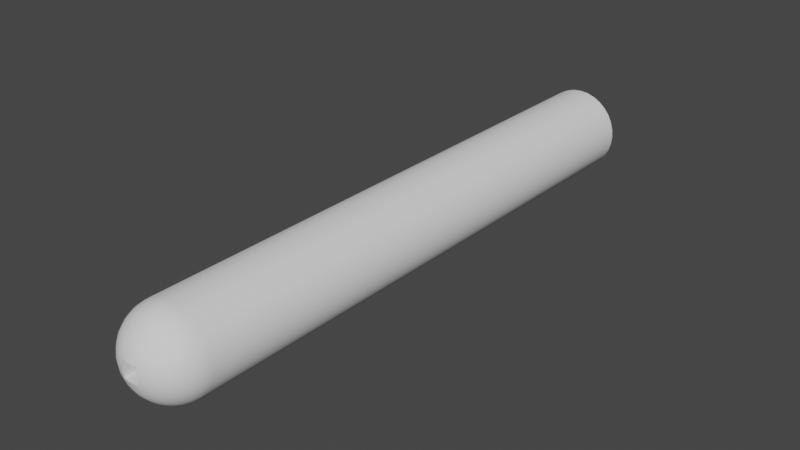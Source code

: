 # Source: laser.blend  (saved by Blender 2.83.18; exported with 4.5.12 LTS)
import bpy
from mathutils import Matrix  # noqa: F401  (used for matrix-valued properties, if any)

bpy.ops.wm.read_factory_settings(use_empty=True)
scene = bpy.context.scene
scene.name = 'Scene'

# ---- collections
col_collection = bpy.data.collections.new('Collection'); scene.collection.children.link(col_collection)

# ---- world
world_world = bpy.data.worlds.new('World'); scene.world = world_world
world_world.use_nodes = True; world_world.node_tree.nodes.clear()
_N = world_world.node_tree.nodes; _L = world_world.node_tree.links
n0 = _N.new('ShaderNodeOutputWorld'); n0.name = 'World Output'; n0.location = (300, 300)
n1 = _N.new('ShaderNodeBackground'); n1.name = 'Background'; n1.location = (10, 300)
n1.inputs[0].default_value = (0.05088, 0.05088, 0.05088, 1.0)
_L.new(n1.outputs[0], n0.inputs[0])
n0.is_active_output = True
world_world.color = (0.05088, 0.05088, 0.05088)
world_world.use_sun_shadow = False
world_world.sun_shadow_jitter_overblur = 0.0

# ---- meshes
me_cylinder = bpy.data.meshes.new('Cylinder')
me_cylinder.from_pydata([(2e-07, -1.029, -0.1471), (2e-07, -1.057, -0.1386), (2e-07, -1.083, -0.1247), (2e-07, -1.106, -0.1061), (2e-07, -1.125, -0.08334), (2e-07, -1.139, -0.0574), (2e-07, -1.147, -0.02926), (2e-07, -1.147, 0.02926), (2e-07, -1.083, 0.1247), (0.005709, -1.029, -0.1471), (0.0112, -1.056, -0.1386), (0.01626, -1.082, -0.1247), (0.02069, -1.104, -0.1061), (0.02433, -1.122, -0.08334), (0.02704, -1.136, -0.0574), (0.0287, -1.144, -0.02926), (0.02926, -1.147, 3.576e-07), (0.0287, -1.144, 0.02926), (0.02704, -1.136, 0.0574), (0.02433, -1.122, 0.08334), (0.02069, -1.104, 0.1061), (0.01626, -1.082, 0.1247), (0.0112, -1.056, 0.1386), (0.005709, -1.029, 0.1471), (0.0112, -1.027, -0.1471), (0.02197, -1.053, -0.1386), (0.03189, -1.077, -0.1247), (0.04059, -1.098, -0.1061), (0.04773, -1.115, -0.08334), (0.05303, -1.128, -0.0574), (0.0563, -1.136, -0.02926), (0.0574, -1.139, 3.576e-07), (0.0563, -1.136, 0.02926), (0.05303, -1.128, 0.0574), (0.04773, -1.115, 0.08334), (0.04059, -1.098, 0.1061), (0.03189, -1.077, 0.1247), (0.02197, -1.053, 0.1386), (0.0112, -1.027, 0.1471), (0.01626, -1.024, -0.1471), (0.03189, -1.048, -0.1386), (0.0463, -1.069, -0.1247), (0.05893, -1.088, -0.1061), (0.06929, -1.104, -0.08334), (0.07699, -1.115, -0.0574), (0.08173, -1.122, -0.02926), (0.08334, -1.125, 3.576e-07), (0.08173, -1.122, 0.02926), (0.07699, -1.115, 0.0574), (0.06929, -1.104, 0.08334), (0.05893, -1.088, 0.1061), (0.0463, -1.069, 0.1247), (0.03189, -1.048, 0.1386), (0.01626, -1.024, 0.1471), (0.02069, -1.021, -0.1471), (0.04059, -1.041, -0.1386), (0.05893, -1.059, -0.1247), (0.075, -1.075, -0.1061), (0.08819, -1.088, -0.08334), (0.09799, -1.098, -0.0574), (0.104, -1.104, -0.02926), (0.1061, -1.106, 3.576e-07), (0.104, -1.104, 0.02926), (0.09799, -1.098, 0.0574), (0.08819, -1.088, 0.08334), (0.075, -1.075, 0.1061), (0.05893, -1.059, 0.1247), (0.04059, -1.041, 0.1386), (0.02069, -1.021, 0.1471), (0.02433, -1.016, -0.1471), (0.04773, -1.032, -0.1386), (0.06929, -1.046, -0.1247), (0.08819, -1.059, -0.1061), (0.1037, -1.069, -0.08334), (0.1152, -1.077, -0.0574), (0.1223, -1.082, -0.02926), (0.1247, -1.083, 3.576e-07), (0.1223, -1.082, 0.02926), (0.1152, -1.077, 0.0574), (0.1037, -1.069, 0.08334), (0.08819, -1.059, 0.1061), (0.06929, -1.046, 0.1247), (0.04773, -1.032, 0.1386), (0.02433, -1.016, 0.1471), (0.02704, -1.011, -0.1471), (0.05303, -1.022, -0.1386), (0.07699, -1.032, -0.1247), (0.09799, -1.041, -0.1061), (0.1152, -1.048, -0.08334), (0.128, -1.053, -0.0574), (0.1359, -1.056, -0.02926), (0.1386, -1.057, 3.576e-07), (0.1359, -1.056, 0.02926), (0.128, -1.053, 0.0574), (0.1152, -1.048, 0.08334), (0.09799, -1.041, 0.1061), (0.07699, -1.032, 0.1247), (0.05303, -1.022, 0.1386), (0.02704, -1.011, 0.1471), (0.0287, -1.006, -0.1471), (0.0563, -1.011, -0.1386), (0.08173, -1.016, -0.1247), (0.104, -1.021, -0.1061), (0.1223, -1.024, -0.08334), (0.1359, -1.027, -0.0574), (0.1443, -1.029, -0.02926), (0.1471, -1.029, 3.576e-07), (0.1443, -1.029, 0.02926), (0.1359, -1.027, 0.0574), (0.1223, -1.024, 0.08334), (0.104, -1.021, 0.1061), (0.08173, -1.016, 0.1247), (0.0563, -1.011, 0.1386), (0.0287, -1.006, 0.1471), (0.1061, -1.0, -0.1061), (0.1247, -1.0, -0.08334), (0.1471, -1.0, -0.02926), (0.15, -1.0, 2.98e-07), (0.1471, -1.0, 0.02926), (0.1386, -1.0, 0.0574), (0.1247, -1.0, 0.08334), (0.1061, -1.0, 0.1061), (0.08334, -1.0, 0.1247), (0.02926, -1.0, 0.1471), (-0.0574, -1.0, -0.1386), (-0.1471, -1.0, -0.02926), (-0.15, -1.0, 3.576e-07), (-0.1386, -1.0, 0.0574), (-0.08334, -1.0, 0.1247), (-0.0574, -1.0, 0.1386), (-0.0287, -1.006, -0.1471), (-0.0563, -1.011, -0.1386), (-0.08173, -1.016, -0.1247), (-0.104, -1.021, -0.1061), (-0.1223, -1.024, -0.08334), (-0.1359, -1.027, -0.0574), (-0.1443, -1.029, -0.02926), (-0.1471, -1.029, 3.576e-07), (-0.1443, -1.029, 0.02926), (-0.1359, -1.027, 0.0574), (-0.1223, -1.024, 0.08334), (-0.104, -1.021, 0.1061), (-0.08173, -1.016, 0.1247), (-0.0563, -1.011, 0.1386), (-0.0287, -1.006, 0.1471), (-0.02704, -1.011, -0.1471), (-0.05303, -1.022, -0.1386), (-0.07699, -1.032, -0.1247), (-0.09799, -1.041, -0.1061), (-0.1152, -1.048, -0.08334), (-0.128, -1.053, -0.0574), (-0.1359, -1.056, -0.02926), (-0.1386, -1.057, 3.576e-07), (-0.1359, -1.056, 0.02926), (-0.128, -1.053, 0.0574), (-0.1152, -1.048, 0.08334), (-0.09799, -1.041, 0.1061), (-0.07699, -1.032, 0.1247), (-0.05303, -1.022, 0.1386), (-0.02704, -1.011, 0.1471), (-0.02433, -1.016, -0.1471), (-0.04773, -1.032, -0.1386), (-0.06929, -1.046, -0.1247), (-0.08819, -1.059, -0.1061), (-0.1037, -1.069, -0.08334), (-0.1152, -1.077, -0.0574), (-0.1223, -1.082, -0.02926), (-0.1247, -1.083, 3.576e-07), (-0.1223, -1.082, 0.02926), (-0.1152, -1.077, 0.0574), (-0.1037, -1.069, 0.08334), (-0.08819, -1.059, 0.1061), (-0.06929, -1.046, 0.1247), (-0.04773, -1.032, 0.1386), (-0.02433, -1.016, 0.1471), (-0.02069, -1.021, -0.1471), (-0.04059, -1.041, -0.1386), (-0.05893, -1.059, -0.1247), (-0.075, -1.075, -0.1061), (-0.08819, -1.088, -0.08334), (-0.09799, -1.098, -0.0574), (-0.104, -1.104, -0.02926), (-0.1061, -1.106, 3.576e-07), (-0.104, -1.104, 0.02926), (-0.09799, -1.098, 0.0574), (-0.08819, -1.088, 0.08334), (-0.075, -1.075, 0.1061), (-0.05893, -1.059, 0.1247), (-0.04059, -1.041, 0.1386), (-0.02069, -1.021, 0.1471), (-0.01626, -1.024, -0.1471), (-0.03189, -1.048, -0.1386), (-0.0463, -1.069, -0.1247), (-0.05893, -1.088, -0.1061), (-0.06929, -1.104, -0.08334), (-0.07699, -1.115, -0.0574), (-0.08173, -1.122, -0.02926), (-0.08334, -1.125, 3.576e-07), (-0.08173, -1.122, 0.02926), (-0.07699, -1.115, 0.0574), (-0.06929, -1.104, 0.08334), (-0.05893, -1.088, 0.1061), (-0.0463, -1.069, 0.1247), (-0.03189, -1.048, 0.1386), (-0.01626, -1.024, 0.1471), (-0.0112, -1.027, -0.1471), (-0.02197, -1.053, -0.1386), (-0.03189, -1.077, -0.1247), (-0.04059, -1.098, -0.1061), (-0.04773, -1.115, -0.08334), (-0.05303, -1.128, -0.0574), (-0.0563, -1.136, -0.02926), (-0.0574, -1.139, 3.576e-07), (-0.0563, -1.136, 0.02926), (-0.05303, -1.128, 0.0574), (-0.04773, -1.115, 0.08334), (-0.04059, -1.098, 0.1061), (-0.03189, -1.077, 0.1247), (-0.02197, -1.053, 0.1386), (-0.0112, -1.027, 0.1471), (-0.005709, -1.029, -0.1471), (-0.0112, -1.056, -0.1386), (-0.01626, -1.082, -0.1247), (-0.02069, -1.104, -0.1061), (-0.02433, -1.122, -0.08334), (-0.02704, -1.136, -0.0574), (-0.0287, -1.144, -0.02926), (-0.02926, -1.147, 3.576e-07), (-0.0287, -1.144, 0.02926), (-0.02704, -1.136, 0.0574), (-0.02433, -1.122, 0.08334), (-0.02069, -1.104, 0.1061), (-0.01626, -1.082, 0.1247), (-0.0112, -1.056, 0.1386), (-0.005709, -1.029, 0.1471), (2.095e-07, -1.139, 0.0574), (2.408e-07, -1.125, 0.08334), (2.229e-07, -1.106, 0.1061), (2.117e-07, -1.057, 0.1386), (2.022e-07, -1.029, 0.1471), (1.655e-07, -1.0, -0.15), (2e-07, 1.0, -0.15), (0.02926, -1.0, -0.1471), (0.02926, 1.0, -0.1471), (0.0574, -1.0, -0.1386), (0.0574, 1.0, -0.1386), (0.08334, -1.0, -0.1247), (0.08334, 1.0, -0.1247), (0.1061, 1.0, -0.1061), (0.1247, 1.0, -0.08334), (0.1386, -1.0, -0.0574), (0.1386, 1.0, -0.0574), (0.1471, 1.0, -0.02926), (0.15, 1.0, -3.576e-07), (0.1471, 1.0, 0.02926), (0.1386, 1.0, 0.0574), (0.1247, 1.0, 0.08334), (0.1061, 1.0, 0.1061), (0.08334, 1.0, 0.1247), (0.0574, -1.0, 0.1386), (0.0574, 1.0, 0.1386), (0.02926, 1.0, 0.1471), (2e-07, -1.0, 0.15), (1.511e-07, 1.0, 0.15), (-0.02926, -1.0, 0.1471), (-0.02926, 1.0, 0.1471), (-0.0574, 1.0, 0.1386), (-0.08334, 1.0, 0.1247), (-0.1061, -1.0, 0.1061), (-0.1061, 1.0, 0.1061), (-0.1247, -1.0, 0.08334), (-0.1247, 1.0, 0.08334), (-0.1386, 1.0, 0.0574), (-0.1471, -1.0, 0.02926), (-0.1471, 1.0, 0.02926), (-0.15, 1.0, -4.768e-07), (-0.1471, 1.0, -0.02926), (-0.1386, -1.0, -0.0574), (-0.1386, 1.0, -0.0574), (-0.1247, -1.0, -0.08334), (-0.1247, 1.0, -0.08334), (-0.1061, -1.0, -0.1061), (-0.1061, 1.0, -0.1061), (-0.08334, -1.0, -0.1247), (-0.08334, 1.0, -0.1247), (-0.0574, 1.0, -0.1386), (-0.02926, -1.0, -0.1471), (-0.02926, 1.0, -0.1471), (3.788e-07, -1.074, -0.02926), (3.788e-07, -1.049, 3.576e-07), (3.788e-07, -1.074, 0.02926), (0.0287, -1.074, -0.02926), (0.02926, -1.074, 3.576e-07), (0.0287, -1.074, 0.02926), (-0.0287, -1.074, -0.02926), (-0.02926, -1.074, 3.576e-07), (-0.0287, -1.074, 0.02926)], [], [(235, 7, 17, 18), (2, 1, 10, 11), (236, 235, 18, 19), (3, 2, 11, 12), (237, 236, 19, 20), (4, 3, 12, 13), (8, 237, 20, 21), (5, 4, 13, 14), (238, 8, 21, 22), (6, 5, 14, 15), (239, 238, 22, 23), (228, 227, 295, 296), (0, 240, 9), (262, 239, 23), (226, 6, 288, 294), (1, 0, 9, 10), (17, 16, 31, 32), (10, 9, 24, 25), (18, 17, 32, 33), (11, 10, 25, 26), (19, 18, 33, 34), (12, 11, 26, 27), (20, 19, 34, 35), (13, 12, 27, 28), (21, 20, 35, 36), (14, 13, 28, 29), (22, 21, 36, 37), (15, 14, 29, 30), (23, 22, 37, 38), (16, 15, 30, 31), (9, 240, 24), (262, 23, 38), (36, 35, 50, 51), (29, 28, 43, 44), (37, 36, 51, 52), (30, 29, 44, 45), (38, 37, 52, 53), (31, 30, 45, 46), (24, 240, 39), (262, 38, 53), (32, 31, 46, 47), (25, 24, 39, 40), (33, 32, 47, 48), (26, 25, 40, 41), (34, 33, 48, 49), (27, 26, 41, 42), (35, 34, 49, 50), (28, 27, 42, 43), (40, 39, 54, 55), (48, 47, 62, 63), (41, 40, 55, 56), (49, 48, 63, 64), (42, 41, 56, 57), (50, 49, 64, 65), (43, 42, 57, 58), (51, 50, 65, 66), (44, 43, 58, 59), (52, 51, 66, 67), (45, 44, 59, 60), (53, 52, 67, 68), (46, 45, 60, 61), (39, 240, 54), (262, 53, 68), (47, 46, 61, 62), (59, 58, 73, 74), (67, 66, 81, 82), (60, 59, 74, 75), (68, 67, 82, 83), (61, 60, 75, 76), (54, 240, 69), (262, 68, 83), (62, 61, 76, 77), (55, 54, 69, 70), (63, 62, 77, 78), (56, 55, 70, 71), (64, 63, 78, 79), (57, 56, 71, 72), (65, 64, 79, 80), (58, 57, 72, 73), (66, 65, 80, 81), (78, 77, 92, 93), (71, 70, 85, 86), (79, 78, 93, 94), (72, 71, 86, 87), (80, 79, 94, 95), (73, 72, 87, 88), (81, 80, 95, 96), (74, 73, 88, 89), (82, 81, 96, 97), (75, 74, 89, 90), (83, 82, 97, 98), (76, 75, 90, 91), (69, 240, 84), (262, 83, 98), (77, 76, 91, 92), (70, 69, 84, 85), (97, 96, 111, 112), (90, 89, 104, 105), (98, 97, 112, 113), (91, 90, 105, 106), (84, 240, 99), (262, 98, 113), (92, 91, 106, 107), (85, 84, 99, 100), (93, 92, 107, 108), (86, 85, 100, 101), (94, 93, 108, 109), (87, 86, 101, 102), (95, 94, 109, 110), (88, 87, 102, 103), (96, 95, 110, 111), (89, 88, 103, 104), (109, 108, 119, 120), (102, 101, 246, 114), (110, 109, 120, 121), (103, 102, 114, 115), (111, 110, 121, 122), (104, 103, 115, 250), (112, 111, 122, 259), (105, 104, 250, 116), (113, 112, 259, 123), (106, 105, 116, 117), (99, 240, 242), (262, 113, 123), (107, 106, 117, 118), (100, 99, 242, 244), (108, 107, 118, 119), (101, 100, 244, 246), (268, 270, 140, 141), (279, 281, 133, 134), (128, 268, 141, 142), (277, 279, 134, 135), (129, 128, 142, 143), (125, 277, 135, 136), (264, 129, 143, 144), (126, 125, 136, 137), (286, 240, 130), (262, 264, 144), (273, 126, 137, 138), (124, 286, 130, 131), (127, 273, 138, 139), (283, 124, 131, 132), (270, 127, 139, 140), (281, 283, 132, 133), (262, 144, 159), (138, 137, 152, 153), (131, 130, 145, 146), (139, 138, 153, 154), (132, 131, 146, 147), (140, 139, 154, 155), (133, 132, 147, 148), (141, 140, 155, 156), (134, 133, 148, 149), (142, 141, 156, 157), (135, 134, 149, 150), (143, 142, 157, 158), (136, 135, 150, 151), (144, 143, 158, 159), (137, 136, 151, 152), (130, 240, 145), (157, 156, 171, 172), (150, 149, 164, 165), (158, 157, 172, 173), (151, 150, 165, 166), (159, 158, 173, 174), (152, 151, 166, 167), (145, 240, 160), (262, 159, 174), (153, 152, 167, 168), (146, 145, 160, 161), (154, 153, 168, 169), (147, 146, 161, 162), (155, 154, 169, 170), (148, 147, 162, 163), (156, 155, 170, 171), (149, 148, 163, 164), (161, 160, 175, 176), (169, 168, 183, 184), (162, 161, 176, 177), (170, 169, 184, 185), (163, 162, 177, 178), (171, 170, 185, 186), (164, 163, 178, 179), (172, 171, 186, 187), (165, 164, 179, 180), (173, 172, 187, 188), (166, 165, 180, 181), (174, 173, 188, 189), (167, 166, 181, 182), (160, 240, 175), (262, 174, 189), (168, 167, 182, 183), (180, 179, 194, 195), (188, 187, 202, 203), (181, 180, 195, 196), (189, 188, 203, 204), (182, 181, 196, 197), (175, 240, 190), (262, 189, 204), (183, 182, 197, 198), (176, 175, 190, 191), (184, 183, 198, 199), (177, 176, 191, 192), (185, 184, 199, 200), (178, 177, 192, 193), (186, 185, 200, 201), (179, 178, 193, 194), (187, 186, 201, 202), (199, 198, 213, 214), (192, 191, 206, 207), (200, 199, 214, 215), (193, 192, 207, 208), (201, 200, 215, 216), (194, 193, 208, 209), (202, 201, 216, 217), (195, 194, 209, 210), (203, 202, 217, 218), (196, 195, 210, 211), (204, 203, 218, 219), (197, 196, 211, 212), (190, 240, 205), (262, 204, 219), (198, 197, 212, 213), (191, 190, 205, 206), (218, 217, 232, 233), (211, 210, 225, 226), (219, 218, 233, 234), (212, 211, 226, 227), (205, 240, 220), (262, 219, 234), (213, 212, 227, 228), (206, 205, 220, 221), (214, 213, 228, 229), (207, 206, 221, 222), (215, 214, 229, 230), (208, 207, 222, 223), (216, 215, 230, 231), (209, 208, 223, 224), (217, 216, 231, 232), (210, 209, 224, 225), (222, 221, 1, 2), (230, 229, 235, 236), (223, 222, 2, 3), (231, 230, 236, 237), (224, 223, 3, 4), (232, 231, 237, 8), (225, 224, 4, 5), (233, 232, 8, 238), (226, 225, 5, 6), (234, 233, 238, 239), (15, 16, 292, 291), (220, 240, 0), (262, 234, 239), (6, 15, 291, 288), (221, 220, 0, 1), (229, 228, 7, 235), (240, 241, 243, 242), (242, 243, 245, 244), (244, 245, 247, 246), (246, 247, 248, 114), (114, 248, 249, 115), (115, 249, 251, 250), (250, 251, 252, 116), (116, 252, 253, 117), (117, 253, 254, 118), (118, 254, 255, 119), (119, 255, 256, 120), (120, 256, 257, 121), (121, 257, 258, 122), (122, 258, 260, 259), (259, 260, 261, 123), (123, 261, 263, 262), (262, 263, 265, 264), (264, 265, 266, 129), (129, 266, 267, 128), (128, 267, 269, 268), (268, 269, 271, 270), (270, 271, 272, 127), (127, 272, 274, 273), (273, 274, 275, 126), (126, 275, 276, 125), (125, 276, 278, 277), (277, 278, 280, 279), (279, 280, 282, 281), (281, 282, 284, 283), (283, 284, 285, 124), (243, 241, 287, 285, 284, 282, 280, 278, 276, 275, 274, 272, 271, 269, 267, 266, 265, 263, 261, 260, 258, 257, 256, 255, 254, 253, 252, 251, 249, 248, 247, 245), (124, 285, 287, 286), (286, 287, 241, 240), (289, 288, 291, 292), (290, 289, 292, 293), (295, 294, 288, 289), (296, 295, 289, 290), (7, 228, 296, 290), (16, 17, 293, 292), (227, 226, 294, 295), (17, 7, 290, 293)])
me_cylinder.polygons.foreach_set('use_smooth', [True] * 297)
_uv = me_cylinder.uv_layers.new(name='UVMap')
_uv.uv.foreach_set('vector', [0.75, 0.375, 0.75, 0.4375, 0.7188, 0.4375, 0.7188, 0.375, 0.75, 0.8125, 0.75, 0.875, 0.7188, 0.875, 0.7188, 0.8125, 0.75, 0.3125, 0.75, 0.375, 0.7188, 0.375, 0.7188, 0.3125, 0.75, 0.75, 0.75, 0.8125, 0.7188, 0.8125, 0.7188, 0.75, 0.75, 0.25, 0.75, 0.3125, 0.7188, 0.3125, 0.7188, 0.25, 0.75, 0.6875, 0.75, 0.75, 0.7188, 0.75, 0.7188, 0.6875, 0.75, 0.1875, 0.75, 0.25, 0.7188, 0.25, 0.7188, 0.1875, 0.75, 0.625, 0.75, 0.6875, 0.7188, 0.6875, 0.7188, 0.625, 0.75, 0.125, 0.75, 0.1875, 0.7188, 0.1875, 0.7188, 0.125, 0.75, 0.5625, 0.75, 0.625, 0.7188, 0.625, 0.7188, 0.5625, 0.75, 0.0625, 0.75, 0.125, 0.7188, 0.125, 0.7187, 0.0625, 0.7812, 0.4375, 0.7812, 0.5, 0.7812, 0.5, 0.7812, 0.4375, 0.75, 0.9375, 0.7344, 1.0, 0.7187, 0.9375, 0.7344, 0.0, 0.75, 0.0625, 0.7187, 0.0625, 0.7812, 0.5625, 0.75, 0.5625, 0.75, 0.5625, 0.7812, 0.5625, 0.75, 0.875, 0.75, 0.9375, 0.7187, 0.9375, 0.7188, 0.875, 0.7188, 0.4375, 0.7188, 0.5, 0.6875, 0.5, 0.6875, 0.4375, 0.7188, 0.875, 0.7187, 0.9375, 0.6875, 0.9375, 0.6875, 0.875, 0.7188, 0.375, 0.7188, 0.4375, 0.6875, 0.4375, 0.6875, 0.375, 0.7188, 0.8125, 0.7188, 0.875, 0.6875, 0.875, 0.6875, 0.8125, 0.7188, 0.3125, 0.7188, 0.375, 0.6875, 0.375, 0.6875, 0.3125, 0.7188, 0.75, 0.7188, 0.8125, 0.6875, 0.8125, 0.6875, 0.75, 0.7188, 0.25, 0.7188, 0.3125, 0.6875, 0.3125, 0.6875, 0.25, 0.7188, 0.6875, 0.7188, 0.75, 0.6875, 0.75, 0.6875, 0.6875, 0.7188, 0.1875, 0.7188, 0.25, 0.6875, 0.25, 0.6875, 0.1875, 0.7188, 0.625, 0.7188, 0.6875, 0.6875, 0.6875, 0.6875, 0.625, 0.7188, 0.125, 0.7188, 0.1875, 0.6875, 0.1875, 0.6875, 0.125, 0.7188, 0.5625, 0.7188, 0.625, 0.6875, 0.625, 0.6875, 0.5625, 0.7187, 0.0625, 0.7188, 0.125, 0.6875, 0.125, 0.6875, 0.0625, 0.7188, 0.5, 0.7188, 0.5625, 0.6875, 0.5625, 0.6875, 0.5, 0.7187, 0.9375, 0.7031, 1.0, 0.6875, 0.9375, 0.7031, 0.0, 0.7187, 0.0625, 0.6875, 0.0625, 0.6875, 0.1875, 0.6875, 0.25, 0.6562, 0.25, 0.6562, 0.1875, 0.6875, 0.625, 0.6875, 0.6875, 0.6562, 0.6875, 0.6562, 0.625, 0.6875, 0.125, 0.6875, 0.1875, 0.6562, 0.1875, 0.6562, 0.125, 0.6875, 0.5625, 0.6875, 0.625, 0.6562, 0.625, 0.6562, 0.5625, 0.6875, 0.0625, 0.6875, 0.125, 0.6562, 0.125, 0.6562, 0.0625, 0.6875, 0.5, 0.6875, 0.5625, 0.6562, 0.5625, 0.6562, 0.5, 0.6875, 0.9375, 0.6719, 1.0, 0.6562, 0.9375, 0.6719, 0.0, 0.6875, 0.0625, 0.6562, 0.0625, 0.6875, 0.4375, 0.6875, 0.5, 0.6562, 0.5, 0.6562, 0.4375, 0.6875, 0.875, 0.6875, 0.9375, 0.6562, 0.9375, 0.6562, 0.875, 0.6875, 0.375, 0.6875, 0.4375, 0.6562, 0.4375, 0.6562, 0.375, 0.6875, 0.8125, 0.6875, 0.875, 0.6562, 0.875, 0.6562, 0.8125, 0.6875, 0.3125, 0.6875, 0.375, 0.6562, 0.375, 0.6562, 0.3125, 0.6875, 0.75, 0.6875, 0.8125, 0.6562, 0.8125, 0.6562, 0.75, 0.6875, 0.25, 0.6875, 0.3125, 0.6562, 0.3125, 0.6562, 0.25, 0.6875, 0.6875, 0.6875, 0.75, 0.6562, 0.75, 0.6562, 0.6875, 0.6562, 0.875, 0.6562, 0.9375, 0.625, 0.9375, 0.625, 0.875, 0.6562, 0.375, 0.6562, 0.4375, 0.625, 0.4375, 0.625, 0.375, 0.6562, 0.8125, 0.6562, 0.875, 0.625, 0.875, 0.625, 0.8125, 0.6562, 0.3125, 0.6562, 0.375, 0.625, 0.375, 0.625, 0.3125, 0.6562, 0.75, 0.6562, 0.8125, 0.625, 0.8125, 0.625, 0.75, 0.6562, 0.25, 0.6562, 0.3125, 0.625, 0.3125, 0.625, 0.25, 0.6562, 0.6875, 0.6562, 0.75, 0.625, 0.75, 0.625, 0.6875, 0.6562, 0.1875, 0.6562, 0.25, 0.625, 0.25, 0.625, 0.1875, 0.6562, 0.625, 0.6562, 0.6875, 0.625, 0.6875, 0.625, 0.625, 0.6562, 0.125, 0.6562, 0.1875, 0.625, 0.1875, 0.625, 0.125, 0.6562, 0.5625, 0.6562, 0.625, 0.625, 0.625, 0.625, 0.5625, 0.6562, 0.0625, 0.6562, 0.125, 0.625, 0.125, 0.625, 0.0625, 0.6562, 0.5, 0.6562, 0.5625, 0.625, 0.5625, 0.625, 0.5, 0.6562, 0.9375, 0.6406, 1.0, 0.625, 0.9375, 0.6406, 0.0, 0.6562, 0.0625, 0.625, 0.0625, 0.6562, 0.4375, 0.6562, 0.5, 0.625, 0.5, 0.625, 0.4375, 0.625, 0.625, 0.625, 0.6875, 0.5937, 0.6875, 0.5937, 0.625, 0.625, 0.125, 0.625, 0.1875, 0.5937, 0.1875, 0.5937, 0.125, 0.625, 0.5625, 0.625, 0.625, 0.5937, 0.625, 0.5937, 0.5625, 0.625, 0.0625, 0.625, 0.125, 0.5937, 0.125, 0.5937, 0.0625, 0.625, 0.5, 0.625, 0.5625, 0.5937, 0.5625, 0.5937, 0.5, 0.625, 0.9375, 0.6094, 1.0, 0.5937, 0.9375, 0.6094, 0.0, 0.625, 0.0625, 0.5937, 0.0625, 0.625, 0.4375, 0.625, 0.5, 0.5937, 0.5, 0.5937, 0.4375, 0.625, 0.875, 0.625, 0.9375, 0.5937, 0.9375, 0.5937, 0.875, 0.625, 0.375, 0.625, 0.4375, 0.5937, 0.4375, 0.5938, 0.375, 0.625, 0.8125, 0.625, 0.875, 0.5937, 0.875, 0.5937, 0.8125, 0.625, 0.3125, 0.625, 0.375, 0.5938, 0.375, 0.5937, 0.3125, 0.625, 0.75, 0.625, 0.8125, 0.5937, 0.8125, 0.5937, 0.75, 0.625, 0.25, 0.625, 0.3125, 0.5937, 0.3125, 0.5937, 0.25, 0.625, 0.6875, 0.625, 0.75, 0.5937, 0.75, 0.5937, 0.6875, 0.625, 0.1875, 0.625, 0.25, 0.5937, 0.25, 0.5937, 0.1875, 0.5938, 0.375, 0.5937, 0.4375, 0.5625, 0.4375, 0.5625, 0.375, 0.5937, 0.8125, 0.5937, 0.875, 0.5625, 0.875, 0.5625, 0.8125, 0.5937, 0.3125, 0.5938, 0.375, 0.5625, 0.375, 0.5625, 0.3125, 0.5937, 0.75, 0.5937, 0.8125, 0.5625, 0.8125, 0.5625, 0.75, 0.5937, 0.25, 0.5937, 0.3125, 0.5625, 0.3125, 0.5625, 0.25, 0.5937, 0.6875, 0.5937, 0.75, 0.5625, 0.75, 0.5625, 0.6875, 0.5937, 0.1875, 0.5937, 0.25, 0.5625, 0.25, 0.5625, 0.1875, 0.5937, 0.625, 0.5937, 0.6875, 0.5625, 0.6875, 0.5625, 0.625, 0.5937, 0.125, 0.5937, 0.1875, 0.5625, 0.1875, 0.5625, 0.125, 0.5937, 0.5625, 0.5937, 0.625, 0.5625, 0.625, 0.5625, 0.5625, 0.5937, 0.0625, 0.5937, 0.125, 0.5625, 0.125, 0.5625, 0.0625, 0.5937, 0.5, 0.5937, 0.5625, 0.5625, 0.5625, 0.5625, 0.5, 0.5937, 0.9375, 0.5781, 1.0, 0.5625, 0.9375, 0.5781, 0.0, 0.5937, 0.0625, 0.5625, 0.0625, 0.5937, 0.4375, 0.5937, 0.5, 0.5625, 0.5, 0.5625, 0.4375, 0.5937, 0.875, 0.5937, 0.9375, 0.5625, 0.9375, 0.5625, 0.875, 0.5625, 0.125, 0.5625, 0.1875, 0.5312, 0.1875, 0.5312, 0.125, 0.5625, 0.5625, 0.5625, 0.625, 0.5312, 0.625, 0.5312, 0.5625, 0.5625, 0.0625, 0.5625, 0.125, 0.5312, 0.125, 0.5312, 0.0625, 0.5625, 0.5, 0.5625, 0.5625, 0.5312, 0.5625, 0.5312, 0.5, 0.5625, 0.9375, 0.5469, 1.0, 0.5312, 0.9375, 0.5469, 0.0, 0.5625, 0.0625, 0.5312, 0.0625, 0.5625, 0.4375, 0.5625, 0.5, 0.5312, 0.5, 0.5312, 0.4375, 0.5625, 0.875, 0.5625, 0.9375, 0.5312, 0.9375, 0.5312, 0.875, 0.5625, 0.375, 0.5625, 0.4375, 0.5312, 0.4375, 0.5312, 0.375, 0.5625, 0.8125, 0.5625, 0.875, 0.5312, 0.875, 0.5312, 0.8125, 0.5625, 0.3125, 0.5625, 0.375, 0.5312, 0.375, 0.5312, 0.3125, 0.5625, 0.75, 0.5625, 0.8125, 0.5312, 0.8125, 0.5312, 0.75, 0.5625, 0.25, 0.5625, 0.3125, 0.5312, 0.3125, 0.5312, 0.25, 0.5625, 0.6875, 0.5625, 0.75, 0.5312, 0.75, 0.5312, 0.6875, 0.5625, 0.1875, 0.5625, 0.25, 0.5312, 0.25, 0.5312, 0.1875, 0.5625, 0.625, 0.5625, 0.6875, 0.5312, 0.6875, 0.5312, 0.625, 0.5312, 0.3125, 0.5312, 0.375, 0.5, 0.375, 0.5, 0.3125, 0.5312, 0.75, 0.5312, 0.8125, 0.5, 0.8125, 0.5, 0.75, 0.5312, 0.25, 0.5312, 0.3125, 0.5, 0.3125, 0.5, 0.25, 0.5312, 0.6875, 0.5312, 0.75, 0.5, 0.75, 0.5, 0.6875, 0.5312, 0.1875, 0.5312, 0.25, 0.5, 0.25, 0.5, 0.1875, 0.5312, 0.625, 0.5312, 0.6875, 0.5, 0.6875, 0.5, 0.625, 0.5312, 0.125, 0.5312, 0.1875, 0.5, 0.1875, 0.5, 0.125, 0.5312, 0.5625, 0.5312, 0.625, 0.5, 0.625, 0.5, 0.5625, 0.5312, 0.0625, 0.5312, 0.125, 0.5, 0.125, 0.5, 0.0625, 0.5312, 0.5, 0.5312, 0.5625, 0.5, 0.5625, 0.5, 0.5, 0.5312, 0.9375, 0.5156, 1.0, 0.5, 0.9375, 0.5156, 0.0, 0.5312, 0.0625, 0.5, 0.0625, 0.5312, 0.4375, 0.5312, 0.5, 0.5, 0.5, 0.5, 0.4375, 0.5312, 0.875, 0.5312, 0.9375, 0.5, 0.9375, 0.5, 0.875, 0.5312, 0.375, 0.5312, 0.4375, 0.5, 0.4375, 0.5, 0.375, 0.5312, 0.8125, 0.5312, 0.875, 0.5, 0.875, 0.5, 0.8125, 1.0, 0.25, 1.0, 0.3125, 0.9688, 0.3125, 0.9688, 0.25, 1.0, 0.6875, 1.0, 0.75, 0.9688, 0.75, 0.9688, 0.6875, 1.0, 0.1875, 1.0, 0.25, 0.9688, 0.25, 0.9688, 0.1875, 1.0, 0.625, 1.0, 0.6875, 0.9688, 0.6875, 0.9688, 0.625, 1.0, 0.125, 1.0, 0.1875, 0.9688, 0.1875, 0.9688, 0.125, 1.0, 0.5625, 1.0, 0.625, 0.9688, 0.625, 0.9688, 0.5625, 1.0, 0.0625, 1.0, 0.125, 0.9688, 0.125, 0.9688, 0.0625, 1.0, 0.5, 1.0, 0.5625, 0.9688, 0.5625, 0.9688, 0.5, 1.0, 0.9375, 0.9844, 1.0, 0.9688, 0.9375, 0.9844, 0.0, 1.0, 0.0625, 0.9688, 0.0625, 1.0, 0.4375, 1.0, 0.5, 0.9688, 0.5, 0.9688, 0.4375, 1.0, 0.875, 1.0, 0.9375, 0.9688, 0.9375, 0.9688, 0.875, 1.0, 0.375, 1.0, 0.4375, 0.9688, 0.4375, 0.9688, 0.375, 1.0, 0.8125, 1.0, 0.875, 0.9688, 0.875, 0.9688, 0.8125, 1.0, 0.3125, 1.0, 0.375, 0.9688, 0.375, 0.9688, 0.3125, 1.0, 0.75, 1.0, 0.8125, 0.9688, 0.8125, 0.9688, 0.75, 0.9531, 0.0, 0.9688, 0.0625, 0.9375, 0.0625, 0.9688, 0.4375, 0.9688, 0.5, 0.9375, 0.5, 0.9375, 0.4375, 0.9688, 0.875, 0.9688, 0.9375, 0.9375, 0.9375, 0.9375, 0.875, 0.9688, 0.375, 0.9688, 0.4375, 0.9375, 0.4375, 0.9375, 0.375, 0.9688, 0.8125, 0.9688, 0.875, 0.9375, 0.875, 0.9375, 0.8125, 0.9688, 0.3125, 0.9688, 0.375, 0.9375, 0.375, 0.9375, 0.3125, 0.9688, 0.75, 0.9688, 0.8125, 0.9375, 0.8125, 0.9375, 0.75, 0.9688, 0.25, 0.9688, 0.3125, 0.9375, 0.3125, 0.9375, 0.25, 0.9688, 0.6875, 0.9688, 0.75, 0.9375, 0.75, 0.9375, 0.6875, 0.9688, 0.1875, 0.9688, 0.25, 0.9375, 0.25, 0.9375, 0.1875, 0.9688, 0.625, 0.9688, 0.6875, 0.9375, 0.6875, 0.9375, 0.625, 0.9688, 0.125, 0.9688, 0.1875, 0.9375, 0.1875, 0.9375, 0.125, 0.9688, 0.5625, 0.9688, 0.625, 0.9375, 0.625, 0.9375, 0.5625, 0.9688, 0.0625, 0.9688, 0.125, 0.9375, 0.125, 0.9375, 0.0625, 0.9688, 0.5, 0.9688, 0.5625, 0.9375, 0.5625, 0.9375, 0.5, 0.9688, 0.9375, 0.9531, 1.0, 0.9375, 0.9375, 0.9375, 0.1875, 0.9375, 0.25, 0.9062, 0.25, 0.9062, 0.1875, 0.9375, 0.625, 0.9375, 0.6875, 0.9062, 0.6875, 0.9062, 0.625, 0.9375, 0.125, 0.9375, 0.1875, 0.9062, 0.1875, 0.9063, 0.125, 0.9375, 0.5625, 0.9375, 0.625, 0.9062, 0.625, 0.9062, 0.5625, 0.9375, 0.0625, 0.9375, 0.125, 0.9063, 0.125, 0.9063, 0.0625, 0.9375, 0.5, 0.9375, 0.5625, 0.9062, 0.5625, 0.9062, 0.5, 0.9375, 0.9375, 0.9219, 1.0, 0.9063, 0.9375, 0.9219, 0.0, 0.9375, 0.0625, 0.9063, 0.0625, 0.9375, 0.4375, 0.9375, 0.5, 0.9062, 0.5, 0.9062, 0.4375, 0.9375, 0.875, 0.9375, 0.9375, 0.9063, 0.9375, 0.9063, 0.875, 0.9375, 0.375, 0.9375, 0.4375, 0.9062, 0.4375, 0.9062, 0.375, 0.9375, 0.8125, 0.9375, 0.875, 0.9063, 0.875, 0.9062, 0.8125, 0.9375, 0.3125, 0.9375, 0.375, 0.9062, 0.375, 0.9062, 0.3125, 0.9375, 0.75, 0.9375, 0.8125, 0.9062, 0.8125, 0.9062, 0.75, 0.9375, 0.25, 0.9375, 0.3125, 0.9062, 0.3125, 0.9062, 0.25, 0.9375, 0.6875, 0.9375, 0.75, 0.9062, 0.75, 0.9062, 0.6875, 0.9063, 0.875, 0.9063, 0.9375, 0.875, 0.9375, 0.875, 0.875, 0.9062, 0.375, 0.9062, 0.4375, 0.875, 0.4375, 0.875, 0.375, 0.9062, 0.8125, 0.9063, 0.875, 0.875, 0.875, 0.875, 0.8125, 0.9062, 0.3125, 0.9062, 0.375, 0.875, 0.375, 0.875, 0.3125, 0.9062, 0.75, 0.9062, 0.8125, 0.875, 0.8125, 0.875, 0.75, 0.9062, 0.25, 0.9062, 0.3125, 0.875, 0.3125, 0.875, 0.25, 0.9062, 0.6875, 0.9062, 0.75, 0.875, 0.75, 0.875, 0.6875, 0.9062, 0.1875, 0.9062, 0.25, 0.875, 0.25, 0.875, 0.1875, 0.9062, 0.625, 0.9062, 0.6875, 0.875, 0.6875, 0.875, 0.625, 0.9063, 0.125, 0.9062, 0.1875, 0.875, 0.1875, 0.875, 0.125, 0.9062, 0.5625, 0.9062, 0.625, 0.875, 0.625, 0.875, 0.5625, 0.9063, 0.0625, 0.9063, 0.125, 0.875, 0.125, 0.875, 0.0625, 0.9062, 0.5, 0.9062, 0.5625, 0.875, 0.5625, 0.875, 0.5, 0.9063, 0.9375, 0.8906, 1.0, 0.875, 0.9375, 0.8906, 0.0, 0.9063, 0.0625, 0.875, 0.0625, 0.9062, 0.4375, 0.9062, 0.5, 0.875, 0.5, 0.875, 0.4375, 0.875, 0.625, 0.875, 0.6875, 0.8438, 0.6875, 0.8438, 0.625, 0.875, 0.125, 0.875, 0.1875, 0.8438, 0.1875, 0.8438, 0.125, 0.875, 0.5625, 0.875, 0.625, 0.8438, 0.625, 0.8438, 0.5625, 0.875, 0.0625, 0.875, 0.125, 0.8438, 0.125, 0.8438, 0.0625, 0.875, 0.5, 0.875, 0.5625, 0.8438, 0.5625, 0.8438, 0.5, 0.875, 0.9375, 0.8594, 1.0, 0.8438, 0.9375, 0.8594, 0.0, 0.875, 0.0625, 0.8438, 0.0625, 0.875, 0.4375, 0.875, 0.5, 0.8438, 0.5, 0.8438, 0.4375, 0.875, 0.875, 0.875, 0.9375, 0.8438, 0.9375, 0.8438, 0.875, 0.875, 0.375, 0.875, 0.4375, 0.8438, 0.4375, 0.8438, 0.375, 0.875, 0.8125, 0.875, 0.875, 0.8438, 0.875, 0.8438, 0.8125, 0.875, 0.3125, 0.875, 0.375, 0.8438, 0.375, 0.8438, 0.3125, 0.875, 0.75, 0.875, 0.8125, 0.8438, 0.8125, 0.8438, 0.75, 0.875, 0.25, 0.875, 0.3125, 0.8438, 0.3125, 0.8438, 0.25, 0.875, 0.6875, 0.875, 0.75, 0.8438, 0.75, 0.8438, 0.6875, 0.875, 0.1875, 0.875, 0.25, 0.8438, 0.25, 0.8438, 0.1875, 0.8438, 0.375, 0.8438, 0.4375, 0.8125, 0.4375, 0.8125, 0.375, 0.8438, 0.8125, 0.8438, 0.875, 0.8125, 0.875, 0.8125, 0.8125, 0.8438, 0.3125, 0.8438, 0.375, 0.8125, 0.375, 0.8125, 0.3125, 0.8438, 0.75, 0.8438, 0.8125, 0.8125, 0.8125, 0.8125, 0.75, 0.8438, 0.25, 0.8438, 0.3125, 0.8125, 0.3125, 0.8125, 0.25, 0.8438, 0.6875, 0.8438, 0.75, 0.8125, 0.75, 0.8125, 0.6875, 0.8438, 0.1875, 0.8438, 0.25, 0.8125, 0.25, 0.8125, 0.1875, 0.8438, 0.625, 0.8438, 0.6875, 0.8125, 0.6875, 0.8125, 0.625, 0.8438, 0.125, 0.8438, 0.1875, 0.8125, 0.1875, 0.8125, 0.125, 0.8438, 0.5625, 0.8438, 0.625, 0.8125, 0.625, 0.8125, 0.5625, 0.8438, 0.0625, 0.8438, 0.125, 0.8125, 0.125, 0.8125, 0.0625, 0.8438, 0.5, 0.8438, 0.5625, 0.8125, 0.5625, 0.8125, 0.5, 0.8438, 0.9375, 0.8281, 1.0, 0.8125, 0.9375, 0.8281, 0.0, 0.8438, 0.0625, 0.8125, 0.0625, 0.8438, 0.4375, 0.8438, 0.5, 0.8125, 0.5, 0.8125, 0.4375, 0.8438, 0.875, 0.8438, 0.9375, 0.8125, 0.9375, 0.8125, 0.875, 0.8125, 0.125, 0.8125, 0.1875, 0.7812, 0.1875, 0.7812, 0.125, 0.8125, 0.5625, 0.8125, 0.625, 0.7812, 0.625, 0.7812, 0.5625, 0.8125, 0.0625, 0.8125, 0.125, 0.7812, 0.125, 0.7812, 0.0625, 0.8125, 0.5, 0.8125, 0.5625, 0.7812, 0.5625, 0.7812, 0.5, 0.8125, 0.9375, 0.7969, 1.0, 0.7812, 0.9375, 0.7969, 0.0, 0.8125, 0.0625, 0.7812, 0.0625, 0.8125, 0.4375, 0.8125, 0.5, 0.7812, 0.5, 0.7812, 0.4375, 0.8125, 0.875, 0.8125, 0.9375, 0.7812, 0.9375, 0.7812, 0.875, 0.8125, 0.375, 0.8125, 0.4375, 0.7812, 0.4375, 0.7812, 0.375, 0.8125, 0.8125, 0.8125, 0.875, 0.7812, 0.875, 0.7812, 0.8125, 0.8125, 0.3125, 0.8125, 0.375, 0.7812, 0.375, 0.7812, 0.3125, 0.8125, 0.75, 0.8125, 0.8125, 0.7812, 0.8125, 0.7812, 0.75, 0.8125, 0.25, 0.8125, 0.3125, 0.7812, 0.3125, 0.7812, 0.25, 0.8125, 0.6875, 0.8125, 0.75, 0.7812, 0.75, 0.7812, 0.6875, 0.8125, 0.1875, 0.8125, 0.25, 0.7812, 0.25, 0.7812, 0.1875, 0.8125, 0.625, 0.8125, 0.6875, 0.7812, 0.6875, 0.7812, 0.625, 0.7812, 0.8125, 0.7812, 0.875, 0.75, 0.875, 0.75, 0.8125, 0.7812, 0.3125, 0.7812, 0.375, 0.75, 0.375, 0.75, 0.3125, 0.7812, 0.75, 0.7812, 0.8125, 0.75, 0.8125, 0.75, 0.75, 0.7812, 0.25, 0.7812, 0.3125, 0.75, 0.3125, 0.75, 0.25, 0.7812, 0.6875, 0.7812, 0.75, 0.75, 0.75, 0.75, 0.6875, 0.7812, 0.1875, 0.7812, 0.25, 0.75, 0.25, 0.75, 0.1875, 0.7812, 0.625, 0.7812, 0.6875, 0.75, 0.6875, 0.75, 0.625, 0.7812, 0.125, 0.7812, 0.1875, 0.75, 0.1875, 0.75, 0.125, 0.7812, 0.5625, 0.7812, 0.625, 0.75, 0.625, 0.75, 0.5625, 0.7812, 0.0625, 0.7812, 0.125, 0.75, 0.125, 0.75, 0.0625, 0.7188, 0.5625, 0.7188, 0.5, 0.7188, 0.5, 0.7188, 0.5625, 0.7812, 0.9375, 0.7656, 1.0, 0.75, 0.9375, 0.7656, 0.0, 0.7812, 0.0625, 0.75, 0.0625, 0.75, 0.5625, 0.7188, 0.5625, 0.7188, 0.5625, 0.75, 0.5625, 0.7812, 0.875, 0.7812, 0.9375, 0.75, 0.9375, 0.75, 0.875, 0.7812, 0.375, 0.7812, 0.4375, 0.75, 0.4375, 0.75, 0.375, 0.9983, 0.4966, 1.0, 1.0, 0.9688, 1.0, 0.9669, 0.4966, 0.9669, 0.4966, 0.9688, 1.0, 0.9375, 1.0, 0.9356, 0.4966, 0.9356, 0.4966, 0.9375, 1.0, 0.9062, 1.0, 0.9043, 0.4966, 0.9043, 0.4966, 0.9062, 1.0, 0.875, 1.0, 0.8731, 0.4966, 0.8731, 0.4966, 0.875, 1.0, 0.8438, 1.0, 0.842, 0.4966, 0.842, 0.4966, 0.8438, 1.0, 0.8125, 1.0, 0.8109, 0.4966, 0.8109, 0.4966, 0.8125, 1.0, 0.7812, 1.0, 0.7799, 0.4966, 0.7799, 0.4966, 0.7812, 1.0, 0.75, 1.0, 0.7489, 0.4966, 0.7489, 0.4966, 0.75, 1.0, 0.7188, 1.0, 0.718, 0.4966, 0.718, 0.4966, 0.7188, 1.0, 0.6875, 1.0, 0.6872, 0.4966, 0.6872, 0.4966, 0.6875, 1.0, 0.6562, 1.0, 0.6563, 0.4966, 0.6563, 0.4966, 0.6562, 1.0, 0.625, 1.0, 0.6254, 0.4966, 0.6254, 0.4966, 0.625, 1.0, 0.5938, 1.0, 0.5945, 0.4966, 0.5945, 0.4966, 0.5938, 1.0, 0.5625, 1.0, 0.5636, 0.4966, 0.5636, 0.4966, 0.5625, 1.0, 0.5312, 1.0, 0.5327, 0.4966, 0.5327, 0.4966, 0.5312, 1.0, 0.5, 1.0, 0.5016, 0.4966, 0.5016, 0.4966, 0.5, 1.0, 0.4688, 1.0, 0.4706, 0.4966, 0.4706, 0.4966, 0.4688, 1.0, 0.4375, 1.0, 0.4394, 0.4966, 0.4394, 0.4966, 0.4375, 1.0, 0.4062, 1.0, 0.4082, 0.4966, 0.4082, 0.4966, 0.4062, 1.0, 0.375, 1.0, 0.3769, 0.4966, 0.3769, 0.4966, 0.375, 1.0, 0.3438, 1.0, 0.3455, 0.4966, 0.3455, 0.4966, 0.3438, 1.0, 0.3125, 1.0, 0.3141, 0.4966, 0.3141, 0.4966, 0.3125, 1.0, 0.2812, 1.0, 0.2826, 0.4966, 0.2826, 0.4966, 0.2812, 1.0, 0.25, 1.0, 0.2511, 0.4966, 0.2511, 0.4966, 0.25, 1.0, 0.2188, 1.0, 0.2195, 0.4966, 0.2195, 0.4966, 0.2188, 1.0, 0.1875, 1.0, 0.1878, 0.4966, 0.1878, 0.4966, 0.1875, 1.0, 0.1562, 1.0, 0.1562, 0.4966, 0.1562, 0.4966, 0.1562, 1.0, 0.125, 1.0, 0.1246, 0.4966, 0.1246, 0.4966, 0.125, 1.0, 0.09375, 1.0, 0.09297, 0.4966, 0.09297, 0.4966, 0.09375, 1.0, 0.0625, 1.0, 0.06139, 0.4966, 0.2968, 0.4854, 0.25, 0.49, 0.2032, 0.4854, 0.1582, 0.4717, 0.1167, 0.4496, 0.08029, 0.4197, 0.05045, 0.3833, 0.02827, 0.3418, 0.01461, 0.2968, 0.01, 0.25, 0.01461, 0.2032, 0.02827, 0.1582, 0.05045, 0.1167, 0.08029, 0.08029, 0.1167, 0.05045, 0.1582, 0.02827, 0.2032, 0.01461, 0.25, 0.01, 0.2968, 0.01461, 0.3418, 0.02827, 0.3833, 0.05045, 0.4197, 0.08029, 0.4496, 0.1167, 0.4717, 0.1582, 0.4854, 0.2032, 0.49, 0.25, 0.4854, 0.2968, 0.4717, 0.3418, 0.4496, 0.3833, 0.4197, 0.4197, 0.3833, 0.4496, 0.3418, 0.4717, 0.06139, 0.4966, 0.0625, 1.0, 0.03125, 1.0, 0.02984, 0.4966, 0.02984, 0.4966, 0.03125, 1.0, 0.0, 1.0, -0.00154, 0.4966, 0.75, 0.5, 0.75, 0.5625, 0.7188, 0.5625, 0.7188, 0.5, 0.75, 0.4375, 0.75, 0.5, 0.7188, 0.5, 0.7188, 0.4375, 0.7812, 0.5, 0.7812, 0.5625, 0.75, 0.5625, 0.75, 0.5, 0.7812, 0.4375, 0.7812, 0.5, 0.75, 0.5, 0.75, 0.4375, 0.75, 0.4375, 0.7812, 0.4375, 0.7812, 0.4375, 0.75, 0.4375, 0.7188, 0.5, 0.7188, 0.4375, 0.7188, 0.4375, 0.7188, 0.5, 0.7812, 0.5, 0.7812, 0.5625, 0.7812, 0.5625, 0.7812, 0.5, 0.7188, 0.4375, 0.75, 0.4375, 0.75, 0.4375, 0.7188, 0.4375])
me_cylinder.use_remesh_preserve_volume = False
me_cylinder.use_remesh_preserve_attributes = False
me_cylinder.use_mirror_vertex_groups = False
me_cylinder.update()

# ---- objects
ob_cylinder = bpy.data.objects.new('Cylinder', me_cylinder)

# ---- transforms, parenting, visibility, modifiers, constraints
ob_cylinder.location = (0.0, 0.0, 0.0)
ob_cylinder.scale = (1.0, 1.0, 1.0)
ob_cylinder.lineart.crease_threshold = 0.0
_m = ob_cylinder.modifiers.new('EdgeSplit', 'EDGE_SPLIT')

# ---- collection membership
col_collection.objects.link(ob_cylinder)

# ---- scene / render settings (as saved in the file)
scene.frame_start = 1; scene.frame_end = 250; scene.frame_set(1)
scene.render.engine = 'BLENDER_EEVEE_NEXT'
scene.cycles.use_denoising = False
scene.cycles.samples = 128
scene.cycles.sampling_pattern = 'TABULATED_SOBOL'
scene.cycles.use_adaptive_sampling = False
scene.cycles.use_light_tree = False
scene.view_settings.view_transform = 'Filmic'
bpy.context.view_layer.update()

# ---- added for rendering (the .blend has no active camera and no usable light): camera, sun
cam_auto = bpy.data.cameras.new('AutoCamera')
cam_auto.lens = 50.0
cam_auto.sensor_width = 36.0
cam_auto.clip_end = 1000.0
ob_auto_camera = bpy.data.objects.new('AutoCamera', cam_auto)
scene.collection.objects.link(ob_auto_camera)
ob_auto_camera.location = (2.02498, -2.50353, 1.61998)
ob_auto_camera.rotation_euler = (1.09748, -7.21219e-08, 0.694738)
scene.camera = ob_auto_camera
light_auto_sun = bpy.data.lights.new('AutoSun', 'SUN')
light_auto_sun.energy = 3.0
light_auto_sun.angle = 0.0523599
ob_auto_sun = bpy.data.objects.new('AutoSun', light_auto_sun)
scene.collection.objects.link(ob_auto_sun)
ob_auto_sun.rotation_euler = (0.872665, 0.174533, 0.523599)
bpy.context.view_layer.update()
